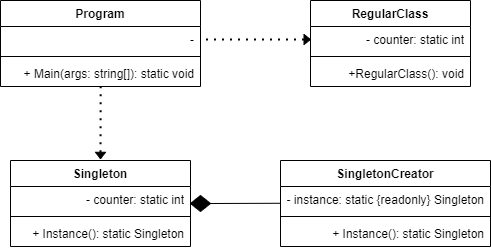

The diagram above was exported from draw.io. Its source (the exported page's mxGraphModel, read from the mxfile embedded in the PNG):
<mxGraphModel dx="1290" dy="1798" grid="1" gridSize="10" guides="1" tooltips="1" connect="1" arrows="1" fold="1" page="1" pageScale="1" pageWidth="827" pageHeight="1169" math="0" shadow="0">
  <root>
    <mxCell id="WIyWlLk6GJQsqaUBKTNV-0" />
    <mxCell id="WIyWlLk6GJQsqaUBKTNV-1" parent="WIyWlLk6GJQsqaUBKTNV-0" />
    <mxCell id="ti9WJt55BeB45__YA9Zw-0" value="Singleton" style="swimlane;fontStyle=1;align=center;verticalAlign=top;childLayout=stackLayout;horizontal=1;startSize=26;horizontalStack=0;resizeParent=1;resizeParentMax=0;resizeLast=0;collapsible=1;marginBottom=0;whiteSpace=wrap;html=1;" parent="WIyWlLk6GJQsqaUBKTNV-1" vertex="1">
      <mxGeometry x="310" y="130" width="180" height="86" as="geometry" />
    </mxCell>
    <mxCell id="ti9WJt55BeB45__YA9Zw-1" value="- counter: static int" style="text;strokeColor=none;fillColor=none;align=right;verticalAlign=top;spacingLeft=4;spacingRight=4;overflow=hidden;rotatable=0;points=[[0,0.5],[1,0.5]];portConstraint=eastwest;whiteSpace=wrap;html=1;" parent="ti9WJt55BeB45__YA9Zw-0" vertex="1">
      <mxGeometry y="26" width="180" height="26" as="geometry" />
    </mxCell>
    <mxCell id="ti9WJt55BeB45__YA9Zw-2" value="" style="line;strokeWidth=1;fillColor=none;align=left;verticalAlign=middle;spacingTop=-1;spacingLeft=3;spacingRight=3;rotatable=0;labelPosition=right;points=[];portConstraint=eastwest;strokeColor=inherit;" parent="ti9WJt55BeB45__YA9Zw-0" vertex="1">
      <mxGeometry y="52" width="180" height="8" as="geometry" />
    </mxCell>
    <mxCell id="ti9WJt55BeB45__YA9Zw-3" value="+ Instance(): static Singleton" style="text;strokeColor=none;fillColor=none;align=right;verticalAlign=top;spacingLeft=4;spacingRight=4;overflow=hidden;rotatable=0;points=[[0,0.5],[1,0.5]];portConstraint=eastwest;whiteSpace=wrap;html=1;" parent="ti9WJt55BeB45__YA9Zw-0" vertex="1">
      <mxGeometry y="60" width="180" height="26" as="geometry" />
    </mxCell>
    <mxCell id="ti9WJt55BeB45__YA9Zw-4" value="SingletonCreator" style="swimlane;fontStyle=1;align=center;verticalAlign=top;childLayout=stackLayout;horizontal=1;startSize=26;horizontalStack=0;resizeParent=1;resizeParentMax=0;resizeLast=0;collapsible=1;marginBottom=0;whiteSpace=wrap;html=1;" parent="WIyWlLk6GJQsqaUBKTNV-1" vertex="1">
      <mxGeometry x="580" y="130" width="210" height="86" as="geometry" />
    </mxCell>
    <mxCell id="ti9WJt55BeB45__YA9Zw-5" value="- instance: static {readonly} Singleton" style="text;strokeColor=none;fillColor=none;align=right;verticalAlign=top;spacingLeft=4;spacingRight=4;overflow=hidden;rotatable=0;points=[[0,0.5],[1,0.5]];portConstraint=eastwest;whiteSpace=wrap;html=1;" parent="ti9WJt55BeB45__YA9Zw-4" vertex="1">
      <mxGeometry y="26" width="210" height="26" as="geometry" />
    </mxCell>
    <mxCell id="ti9WJt55BeB45__YA9Zw-6" value="" style="line;strokeWidth=1;fillColor=none;align=left;verticalAlign=middle;spacingTop=-1;spacingLeft=3;spacingRight=3;rotatable=0;labelPosition=right;points=[];portConstraint=eastwest;strokeColor=inherit;" parent="ti9WJt55BeB45__YA9Zw-4" vertex="1">
      <mxGeometry y="52" width="210" height="8" as="geometry" />
    </mxCell>
    <mxCell id="ti9WJt55BeB45__YA9Zw-7" value="+ Instance(): static Singleton" style="text;strokeColor=none;fillColor=none;align=right;verticalAlign=top;spacingLeft=4;spacingRight=4;overflow=hidden;rotatable=0;points=[[0,0.5],[1,0.5]];portConstraint=eastwest;whiteSpace=wrap;html=1;" parent="ti9WJt55BeB45__YA9Zw-4" vertex="1">
      <mxGeometry y="60" width="210" height="26" as="geometry" />
    </mxCell>
    <mxCell id="ti9WJt55BeB45__YA9Zw-8" value="RegularClass" style="swimlane;fontStyle=1;align=center;verticalAlign=top;childLayout=stackLayout;horizontal=1;startSize=26;horizontalStack=0;resizeParent=1;resizeParentMax=0;resizeLast=0;collapsible=1;marginBottom=0;whiteSpace=wrap;html=1;" parent="WIyWlLk6GJQsqaUBKTNV-1" vertex="1">
      <mxGeometry x="610" y="-30" width="160" height="86" as="geometry" />
    </mxCell>
    <mxCell id="ti9WJt55BeB45__YA9Zw-9" value="- counter: static int" style="text;strokeColor=none;fillColor=none;align=right;verticalAlign=top;spacingLeft=4;spacingRight=4;overflow=hidden;rotatable=0;points=[[0,0.5],[1,0.5]];portConstraint=eastwest;whiteSpace=wrap;html=1;" parent="ti9WJt55BeB45__YA9Zw-8" vertex="1">
      <mxGeometry y="26" width="160" height="26" as="geometry" />
    </mxCell>
    <mxCell id="ti9WJt55BeB45__YA9Zw-10" value="" style="line;strokeWidth=1;fillColor=none;align=left;verticalAlign=middle;spacingTop=-1;spacingLeft=3;spacingRight=3;rotatable=0;labelPosition=right;points=[];portConstraint=eastwest;strokeColor=inherit;" parent="ti9WJt55BeB45__YA9Zw-8" vertex="1">
      <mxGeometry y="52" width="160" height="8" as="geometry" />
    </mxCell>
    <mxCell id="ti9WJt55BeB45__YA9Zw-11" value="+RegularClass(): void" style="text;strokeColor=none;fillColor=none;align=right;verticalAlign=top;spacingLeft=4;spacingRight=4;overflow=hidden;rotatable=0;points=[[0,0.5],[1,0.5]];portConstraint=eastwest;whiteSpace=wrap;html=1;" parent="ti9WJt55BeB45__YA9Zw-8" vertex="1">
      <mxGeometry y="60" width="160" height="26" as="geometry" />
    </mxCell>
    <mxCell id="ti9WJt55BeB45__YA9Zw-12" value="Program" style="swimlane;fontStyle=1;align=center;verticalAlign=top;childLayout=stackLayout;horizontal=1;startSize=26;horizontalStack=0;resizeParent=1;resizeParentMax=0;resizeLast=0;collapsible=1;marginBottom=0;whiteSpace=wrap;html=1;" parent="WIyWlLk6GJQsqaUBKTNV-1" vertex="1">
      <mxGeometry x="300" y="-30" width="200" height="86" as="geometry" />
    </mxCell>
    <mxCell id="ti9WJt55BeB45__YA9Zw-13" value="-" style="text;strokeColor=none;fillColor=none;align=right;verticalAlign=top;spacingLeft=4;spacingRight=4;overflow=hidden;rotatable=0;points=[[0,0.5],[1,0.5]];portConstraint=eastwest;whiteSpace=wrap;html=1;" parent="ti9WJt55BeB45__YA9Zw-12" vertex="1">
      <mxGeometry y="26" width="200" height="26" as="geometry" />
    </mxCell>
    <mxCell id="ti9WJt55BeB45__YA9Zw-14" value="" style="line;strokeWidth=1;fillColor=none;align=left;verticalAlign=middle;spacingTop=-1;spacingLeft=3;spacingRight=3;rotatable=0;labelPosition=right;points=[];portConstraint=eastwest;strokeColor=inherit;" parent="ti9WJt55BeB45__YA9Zw-12" vertex="1">
      <mxGeometry y="52" width="200" height="8" as="geometry" />
    </mxCell>
    <mxCell id="ti9WJt55BeB45__YA9Zw-15" value="+ Main(args: string[]): static void" style="text;strokeColor=none;fillColor=none;align=right;verticalAlign=top;spacingLeft=4;spacingRight=4;overflow=hidden;rotatable=0;points=[[0,0.5],[1,0.5]];portConstraint=eastwest;whiteSpace=wrap;html=1;" parent="ti9WJt55BeB45__YA9Zw-12" vertex="1">
      <mxGeometry y="60" width="200" height="26" as="geometry" />
    </mxCell>
    <mxCell id="ti9WJt55BeB45__YA9Zw-16" value="" style="endArrow=none;dashed=1;html=1;dashPattern=1 3;strokeWidth=2;rounded=0;exitX=0;exitY=0.5;exitDx=0;exitDy=0;entryX=0.501;entryY=0.985;entryDx=0;entryDy=0;entryPerimeter=0;" parent="WIyWlLk6GJQsqaUBKTNV-1" source="ti9WJt55BeB45__YA9Zw-22" target="ti9WJt55BeB45__YA9Zw-15" edge="1">
      <mxGeometry width="50" height="50" relative="1" as="geometry">
        <mxPoint x="370" y="100" as="sourcePoint" />
        <mxPoint x="403" y="60" as="targetPoint" />
      </mxGeometry>
    </mxCell>
    <mxCell id="ti9WJt55BeB45__YA9Zw-22" value="" style="triangle;whiteSpace=wrap;html=1;rotation=90;fillColor=#000000;" parent="WIyWlLk6GJQsqaUBKTNV-1" vertex="1">
      <mxGeometry x="396.75" y="120" width="6.5" height="10" as="geometry" />
    </mxCell>
    <mxCell id="ti9WJt55BeB45__YA9Zw-24" value="" style="endArrow=none;dashed=1;html=1;dashPattern=1 3;strokeWidth=2;rounded=0;exitX=0;exitY=0.5;exitDx=0;exitDy=0;entryX=1;entryY=0.5;entryDx=0;entryDy=0;" parent="WIyWlLk6GJQsqaUBKTNV-1" source="ti9WJt55BeB45__YA9Zw-25" target="ti9WJt55BeB45__YA9Zw-13" edge="1">
      <mxGeometry width="50" height="50" relative="1" as="geometry">
        <mxPoint x="530" y="56" as="sourcePoint" />
        <mxPoint x="530" y="-10" as="targetPoint" />
      </mxGeometry>
    </mxCell>
    <mxCell id="ti9WJt55BeB45__YA9Zw-26" value="" style="endArrow=none;dashed=1;html=1;dashPattern=1 3;strokeWidth=2;rounded=0;exitX=0;exitY=0.5;exitDx=0;exitDy=0;entryX=1;entryY=0.5;entryDx=0;entryDy=0;" parent="WIyWlLk6GJQsqaUBKTNV-1" source="ti9WJt55BeB45__YA9Zw-9" target="ti9WJt55BeB45__YA9Zw-25" edge="1">
      <mxGeometry width="50" height="50" relative="1" as="geometry">
        <mxPoint x="610" y="9" as="sourcePoint" />
        <mxPoint x="500" y="9" as="targetPoint" />
      </mxGeometry>
    </mxCell>
    <mxCell id="ti9WJt55BeB45__YA9Zw-25" value="" style="triangle;whiteSpace=wrap;html=1;rotation=0;fillColor=#000000;" parent="WIyWlLk6GJQsqaUBKTNV-1" vertex="1">
      <mxGeometry x="603.5" y="4" width="6.5" height="10" as="geometry" />
    </mxCell>
    <mxCell id="ti9WJt55BeB45__YA9Zw-27" value="" style="rhombus;whiteSpace=wrap;html=1;fillColor=#000000;" parent="WIyWlLk6GJQsqaUBKTNV-1" vertex="1">
      <mxGeometry x="490" y="165" width="20" height="16" as="geometry" />
    </mxCell>
    <mxCell id="ti9WJt55BeB45__YA9Zw-28" value="" style="endArrow=none;html=1;rounded=0;entryX=0;entryY=0.645;entryDx=0;entryDy=0;exitX=1;exitY=0.5;exitDx=0;exitDy=0;entryPerimeter=0;" parent="WIyWlLk6GJQsqaUBKTNV-1" source="ti9WJt55BeB45__YA9Zw-27" target="ti9WJt55BeB45__YA9Zw-5" edge="1">
      <mxGeometry width="50" height="50" relative="1" as="geometry">
        <mxPoint x="510" y="210" as="sourcePoint" />
        <mxPoint x="560" y="160" as="targetPoint" />
      </mxGeometry>
    </mxCell>
  </root>
</mxGraphModel>